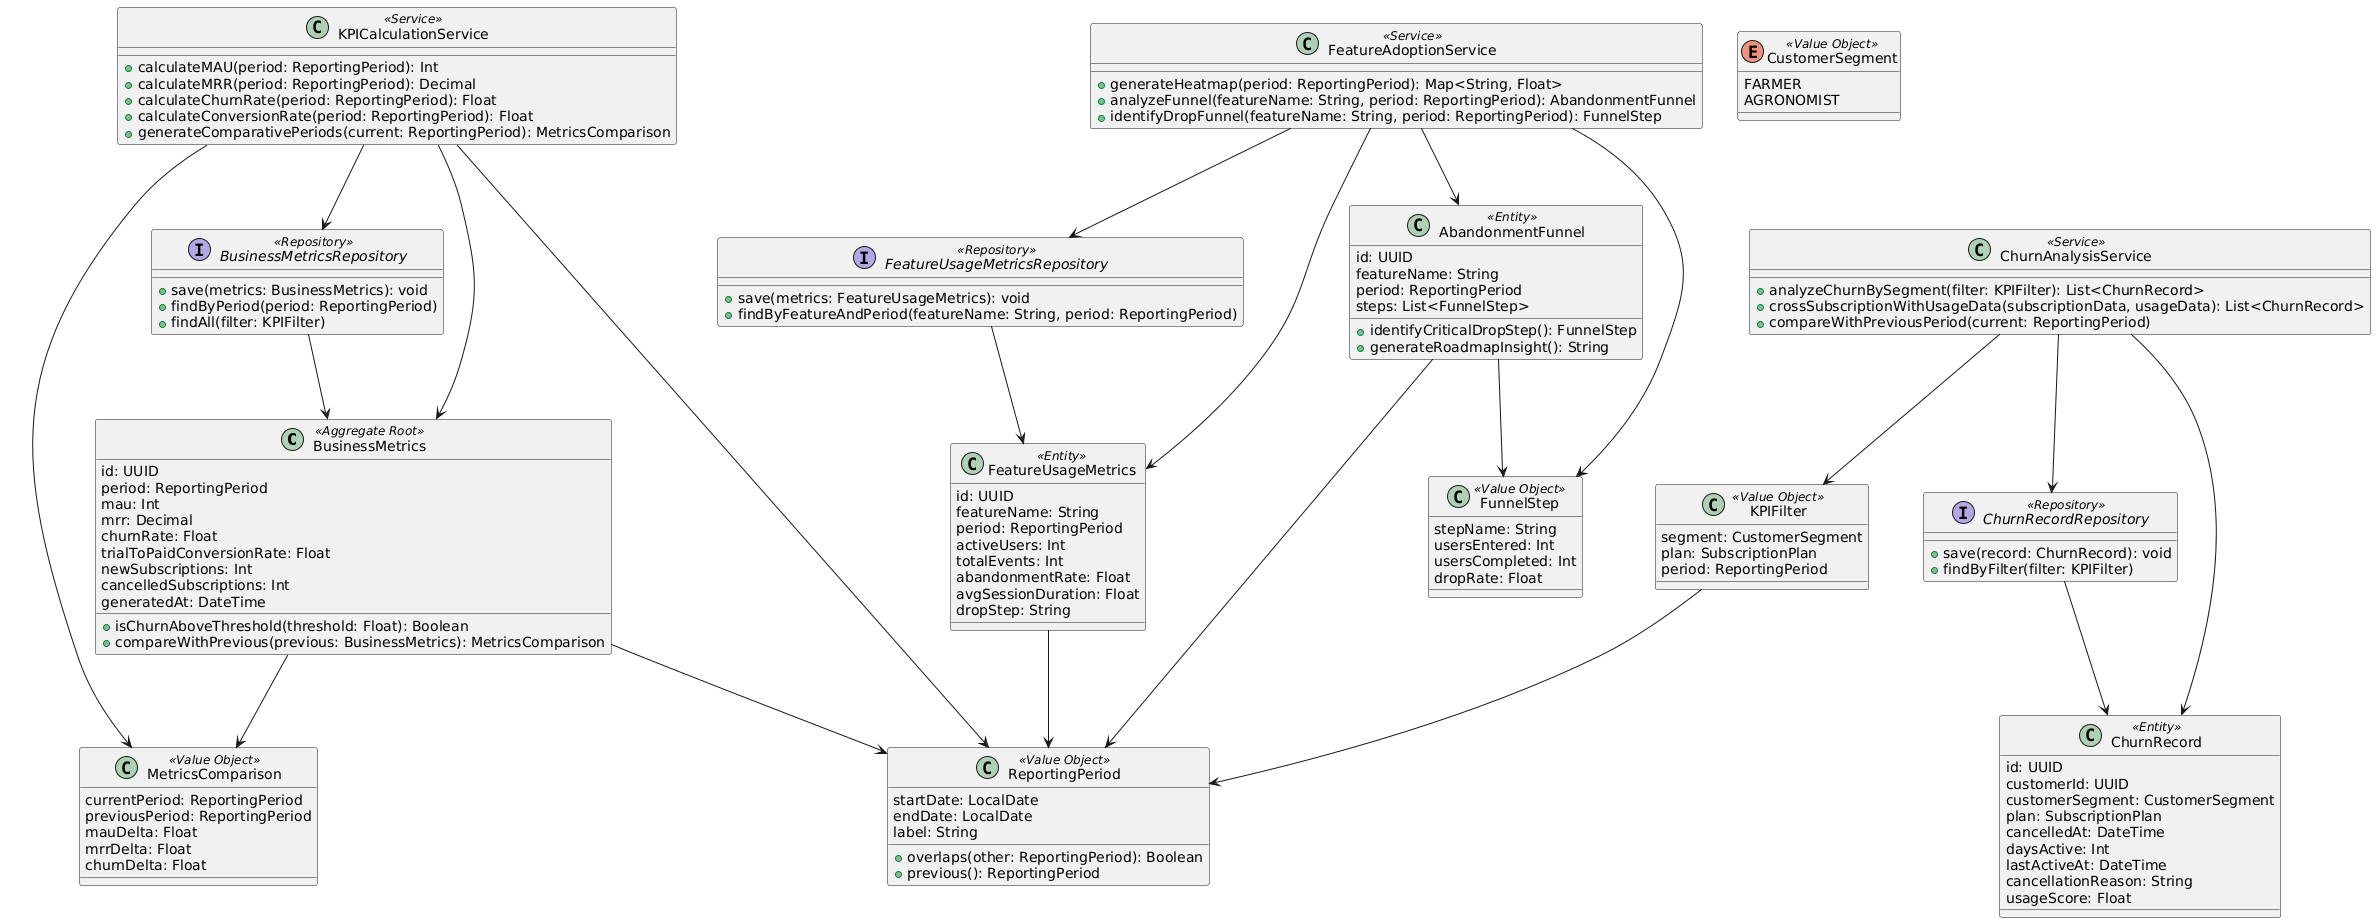

The diagram above was rendered by PlantUML. Its source (embedded in the PNG):
@startuml
' =========================
  ' ENTITIES / AGGREGATES
  ' =========================

  class BusinessMetrics <<Aggregate Root>> {
    id: UUID
    period: ReportingPeriod
    mau: Int
    mrr: Decimal
    churnRate: Float
    trialToPaidConversionRate: Float
    newSubscriptions: Int
    cancelledSubscriptions: Int
    generatedAt: DateTime
    + isChurnAboveThreshold(threshold: Float): Boolean
    + compareWithPrevious(previous: BusinessMetrics): MetricsComparison
  }

  class ChurnRecord <<Entity>> {
    id: UUID
    customerId: UUID
    customerSegment: CustomerSegment
    plan: SubscriptionPlan
    cancelledAt: DateTime
    daysActive: Int
    lastActiveAt: DateTime
    cancellationReason: String
    usageScore: Float
  }

  class FeatureUsageMetrics <<Entity>> {
    id: UUID
    featureName: String
    period: ReportingPeriod
    activeUsers: Int
    totalEvents: Int
    abandonmentRate: Float
    avgSessionDuration: Float
    dropStep: String
  }

  class AbandonmentFunnel <<Entity>> {
    id: UUID
    featureName: String
    period: ReportingPeriod
    steps: List<FunnelStep>
    + identifyCriticalDropStep(): FunnelStep
    + generateRoadmapInsight(): String
  }

  ' =========================
  ' VALUE OBJECTS
  ' =========================

  class ReportingPeriod <<Value Object>>  {
    startDate: LocalDate
    endDate: LocalDate
    label: String
    + overlaps(other: ReportingPeriod): Boolean
    + previous(): ReportingPeriod
  }

  class FunnelStep <<Value Object>>  {
    stepName: String
    usersEntered: Int
    usersCompleted: Int
    dropRate: Float
  }

  class KPIFilter <<Value Object>>  {
    segment: CustomerSegment
    plan: SubscriptionPlan
    period: ReportingPeriod
  }

  class MetricsComparison <<Value Object>>  {
    currentPeriod: ReportingPeriod
    previousPeriod: ReportingPeriod
    mauDelta: Float
    mrrDelta: Float
    churnDelta: Float
  }

  enum CustomerSegment <<Value Object>>  {
    FARMER
    AGRONOMIST
  }

  ' =========================
  ' DOMAIN SERVICES
  ' =========================

  class KPICalculationService <<Service>>  {
    + calculateMAU(period: ReportingPeriod): Int
    + calculateMRR(period: ReportingPeriod): Decimal
    + calculateChurnRate(period: ReportingPeriod): Float
    + calculateConversionRate(period: ReportingPeriod): Float
    + generateComparativePeriods(current: ReportingPeriod): MetricsComparison
  }

  class ChurnAnalysisService <<Service>> {
    + analyzeChurnBySegment(filter: KPIFilter): List<ChurnRecord>
    + crossSubscriptionWithUsageData(subscriptionData, usageData): List<ChurnRecord>
    + compareWithPreviousPeriod(current: ReportingPeriod)
  }

  class FeatureAdoptionService <<Service>> {
    + generateHeatmap(period: ReportingPeriod): Map<String, Float>
    + analyzeFunnel(featureName: String, period: ReportingPeriod): AbandonmentFunnel
    + identifyDropFunnel(featureName: String, period: ReportingPeriod): FunnelStep
  }

  ' =========================
  ' REPOSITORIES (INTERFACES)
  ' =========================

  interface BusinessMetricsRepository <<Repository>> {
    + save(metrics: BusinessMetrics): void
    + findByPeriod(period: ReportingPeriod)
    + findAll(filter: KPIFilter)
  }

  interface ChurnRecordRepository <<Repository>> {
    + save(record: ChurnRecord): void
    + findByFilter(filter: KPIFilter)
  }

  interface FeatureUsageMetricsRepository <<Repository>> {
    + save(metrics: FeatureUsageMetrics): void
    + findByFeatureAndPeriod(featureName: String, period: ReportingPeriod)
  }

  ' =========================
  ' RELACIONES CLAVE 🔥
  ' =========================

  ' Entities → Value Objects
  BusinessMetrics --> ReportingPeriod
  BusinessMetrics --> MetricsComparison

  FeatureUsageMetrics --> ReportingPeriod
  AbandonmentFunnel --> ReportingPeriod
  AbandonmentFunnel --> FunnelStep

  KPIFilter --> ReportingPeriod

  ' Services → Domain
  KPICalculationService --> BusinessMetrics
  KPICalculationService --> MetricsComparison
  KPICalculationService --> ReportingPeriod

  ChurnAnalysisService --> ChurnRecord
  ChurnAnalysisService --> KPIFilter

  FeatureAdoptionService --> FeatureUsageMetrics
  FeatureAdoptionService --> AbandonmentFunnel
  FeatureAdoptionService --> FunnelStep

  ' Services → Repositories
  KPICalculationService --> BusinessMetricsRepository
  ChurnAnalysisService --> ChurnRecordRepository
  FeatureAdoptionService --> FeatureUsageMetricsRepository

  ' Repositories → Aggregates
  BusinessMetricsRepository --> BusinessMetrics
  ChurnRecordRepository --> ChurnRecord
  FeatureUsageMetricsRepository --> FeatureUsageMetrics
@enduml